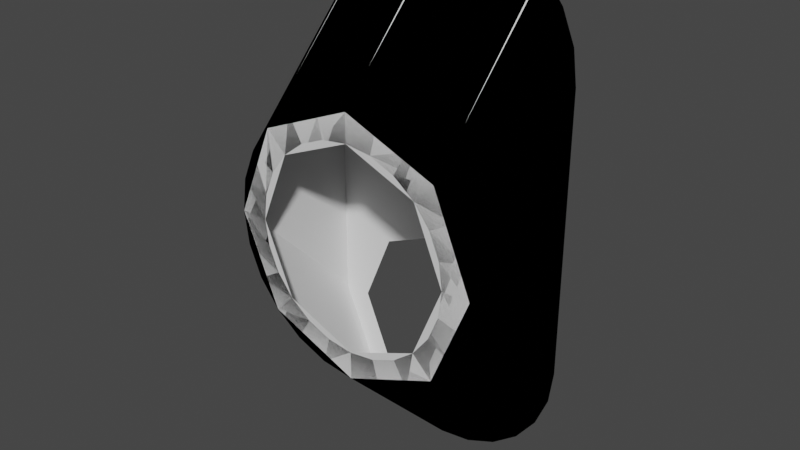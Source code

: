 # Source: adapterLargeSmallBi.blend  (saved by Blender 3.1.7; exported with 4.5.12 LTS)
import bpy
from mathutils import Matrix  # noqa: F401  (used for matrix-valued properties, if any)

bpy.ops.wm.read_factory_settings(use_empty=True)
scene = bpy.context.scene
scene.name = 'Scene'

# ---- collections
col_collection = bpy.data.collections.new('Collection'); scene.collection.children.link(col_collection)

# ---- materials (node trees are filled in below, after node groups)
mat_material_006 = bpy.data.materials.new('Material.006')
mat_material_006.use_transparent_shadow = False

# ---- node groups
ng_color4 = bpy.data.node_groups.new('Color4', 'ShaderNodeTree')
_s = ng_color4.interface.new_socket(name='Color', in_out='OUTPUT', socket_type='NodeSocketColor')
_s = ng_color4.interface.new_socket(name='Alpha', in_out='OUTPUT', socket_type='NodeSocketFloat')
_s = ng_color4.interface.new_socket(name='Color', in_out='INPUT', socket_type='NodeSocketColor')
_s = ng_color4.interface.new_socket(name='Alpha', in_out='INPUT', socket_type='NodeSocketFloat')
_s.min_value = 1.0
_N = ng_color4.nodes; _L = ng_color4.links
n0 = _N.new('NodeGroupInput'); n0.name = 'Group Input'; n0.location = (-403, 18)
n1 = _N.new('NodeGroupOutput'); n1.name = 'Group Output'; n1.location = (154, 24)
_L.new(n0.outputs[1], n1.inputs[1])
_L.new(n0.outputs[0], n1.inputs[0])
n1.is_active_output = True
ng_maincolor = bpy.data.node_groups.new('MainColor', 'ShaderNodeTree')
_s = ng_maincolor.interface.new_socket(name='Color', in_out='OUTPUT', socket_type='NodeSocketColor')
_s = ng_maincolor.interface.new_socket(name='Alpha', in_out='OUTPUT', socket_type='NodeSocketFloat')
_s = ng_maincolor.interface.new_socket(name='VColor', in_out='INPUT', socket_type='NodeSocketColor')
_s = ng_maincolor.interface.new_socket(name='VAlpha', in_out='INPUT', socket_type='NodeSocketFloat')
_s.min_value = 1e+04
_s = ng_maincolor.interface.new_socket(name='CColor', in_out='INPUT', socket_type='NodeSocketColor')
_s = ng_maincolor.interface.new_socket(name='CAlpha', in_out='INPUT', socket_type='NodeSocketFloat')
_s.min_value = 1.0
_s = ng_maincolor.interface.new_socket(name='TColor', in_out='INPUT', socket_type='NodeSocketColor')
_s = ng_maincolor.interface.new_socket(name='TAlpha', in_out='INPUT', socket_type='NodeSocketFloat')
_s.min_value = 1.0
_N = ng_maincolor.nodes; _L = ng_maincolor.links
n0 = _N.new('NodeGroupInput'); n0.name = 'Group Input'; n0.location = (-284, 35)
n1 = _N.new('NodeGroupOutput'); n1.name = 'Group Output'; n1.location = (332, -19)
n2 = _N.new('ShaderNodeMix'); n2.name = 'VC*CC*TC'; n2.location = (127, -33)
n2.label = 'VC*CC*TC'
n2.hide = True
n2.data_type = 'RGBA'
n2.blend_type = 'MULTIPLY'
n2.inputs[0].default_value = 1.0
n3 = _N.new('ShaderNodeMix'); n3.name = 'VC*CC'; n3.location = (-44, 33)
n3.label = 'VC*CC'
n3.hide = True
n3.data_type = 'RGBA'
n3.blend_type = 'MULTIPLY'
n3.inputs[0].default_value = 1.0
n4 = _N.new('ShaderNodeMath'); n4.name = 'VA*CA'; n4.location = (-59, -19)
n4.label = 'VA*CA'
n4.hide = True
n4.operation = 'MULTIPLY'
n4.inputs[2].default_value = 0.0
n5 = _N.new('ShaderNodeMath'); n5.name = 'VA*CA*TA'; n5.location = (130, -79)
n5.label = 'VA*CA*TA'
n5.hide = True
n5.operation = 'MULTIPLY'
n5.inputs[2].default_value = 0.0
_L.new(n0.outputs[2], n3.inputs[7])
_L.new(n0.outputs[4], n2.inputs[7])
_L.new(n2.outputs[2], n1.inputs[0])
_L.new(n3.outputs[2], n2.inputs[6])
_L.new(n0.outputs[0], n3.inputs[6])
_L.new(n0.outputs[1], n4.inputs[0])
_L.new(n0.outputs[3], n4.inputs[1])
_L.new(n4.outputs[0], n5.inputs[0])
_L.new(n0.outputs[5], n5.inputs[1])
_L.new(n5.outputs[0], n1.inputs[1])
n1.is_active_output = True
ng_standardshader = bpy.data.node_groups.new('StandardShader', 'ShaderNodeTree')
_s = ng_standardshader.interface.new_socket(name='BSDF', in_out='OUTPUT', socket_type='NodeSocketShader')
_s = ng_standardshader.interface.new_socket(name='BaseColor', in_out='INPUT', socket_type='NodeSocketColor')
_s = ng_standardshader.interface.new_socket(name='Shininess', in_out='INPUT', socket_type='NodeSocketFloat')
_s.min_value = 1e+04
_s = ng_standardshader.interface.new_socket(name='Gloss', in_out='INPUT', socket_type='NodeSocketFloat')
_s.min_value = 1e+04
_s = ng_standardshader.interface.new_socket(name='Emission', in_out='INPUT', socket_type='NodeSocketColor')
_s = ng_standardshader.interface.new_socket(name='Emission Strength', in_out='INPUT', socket_type='NodeSocketFloat')
_s.min_value = 1e+06
_s = ng_standardshader.interface.new_socket(name='Alpha', in_out='INPUT', socket_type='NodeSocketFloat')
_s.min_value = 1.0
_s = ng_standardshader.interface.new_socket(name='NormalColor', in_out='INPUT', socket_type='NodeSocketColor')
_N = ng_standardshader.nodes; _L = ng_standardshader.links
n0 = _N.new('NodeGroupOutput'); n0.name = 'Group Output'; n0.location = (555, 248)
n1 = _N.new('NodeGroupInput'); n1.name = 'Group Input'; n1.location = (-444, 74)
n2 = _N.new('ShaderNodeNormalMap'); n2.name = 'Normal Map'; n2.location = (-96, -256)
n2.hide = True
n3 = _N.new('ShaderNodeMath'); n3.name = 'Roughness'; n3.location = (-4, -2)
n3.label = 'Roughness'
n3.hide = True
n3.operation = 'SQRT'
n3.inputs[2].default_value = 0.0
n4 = _N.new('ShaderNodeMath'); n4.name = 'SpecularConv'; n4.location = (-120, 39)
n4.label = 'SpecularConv'
n4.hide = True
n4.operation = 'SQRT'
n4.inputs[2].default_value = 0.0
n5 = _N.new('ShaderNodeMath'); n5.name = 'Gloss2Rough'; n5.location = (-176, -1)
n5.label = 'Gloss2Rough'
n5.hide = True
n5.operation = 'SUBTRACT'
n5.inputs[0].default_value = 1.0
n5.inputs[2].default_value = 0.0
n6 = _N.new('ShaderNodeBsdfPrincipled'); n6.name = 'Principled BSDF'; n6.location = (226, 256)
n6.distribution = 'GGX'
n6.subsurface_method = 'BURLEY'
n6.inputs[3].default_value = 1.45
_L.new(n6.outputs[0], n0.inputs[0])
_L.new(n4.outputs[0], n6.inputs[13])
_L.new(n1.outputs[3], n6.inputs[27])
_L.new(n3.outputs[0], n6.inputs[2])
_L.new(n1.outputs[0], n6.inputs[0])
_L.new(n1.outputs[1], n4.inputs[0])
_L.new(n1.outputs[6], n2.inputs[1])
_L.new(n5.outputs[0], n3.inputs[0])
_L.new(n1.outputs[2], n5.inputs[1])
_L.new(n2.outputs[0], n6.inputs[5])
_L.new(n1.outputs[5], n6.inputs[4])
_L.new(n1.outputs[4], n6.inputs[28])
n0.is_active_output = True

# ---- material node trees
mat_material_006.use_nodes = True; mat_material_006.node_tree.nodes.clear()
_N = mat_material_006.node_tree.nodes; _L = mat_material_006.node_tree.links
n0 = _N.new('ShaderNodeTexImage'); n0.name = '_MainTex'; n0.location = (-131, -187)
n0.label = '_MainTex'
n0.hide = True
n1 = _N.new('ShaderNodeUVMap'); n1.name = 'UV Map'; n1.location = (-345, -213)
n2 = _N.new('ShaderNodeGroup'); n2.name = '_Color'; n2.location = (-34, -148)
n2.label = '_Color'
n2.hide = True
n2.node_tree = ng_color4
n2.inputs[0].default_value = (1.0, 1.0, 1.0, 1.0)
n2.inputs[1].default_value = 1.0
n3 = _N.new('ShaderNodeVertexColor'); n3.name = 'Vertex Color'; n3.location = (-31, -96)
n3.hide = True
n4 = _N.new('ShaderNodeOutputMaterial'); n4.name = 'Material Output'; n4.location = (765, 26)
n5 = _N.new('ShaderNodeGroup'); n5.name = 'Group'; n5.location = (157, 9)
n5.node_tree = ng_maincolor
n6 = _N.new('ShaderNodeGroup'); n6.name = 'StandardShader'; n6.location = (542, -4)
n6.node_tree = ng_standardshader
n6.inputs[1].default_value = 0.0
n6.inputs[2].default_value = 0.0
n6.inputs[3].default_value = (0.0, 0.0, 0.0, 1.0)
n6.inputs[4].default_value = 1.0
n6.inputs[6].default_value = (0.5, 0.5, 1.0, 1.0)
n7 = _N.new('ShaderNodeValue'); n7.name = '_Opacity'; n7.location = (327, -167)
n7.label = '_Opacity'
n7.hide = True
n7.outputs[0].default_value = 1.0
_L.new(n1.outputs[0], n0.inputs[0])
_L.new(n6.outputs[0], n4.inputs[0])
_L.new(n2.outputs[0], n5.inputs[2])
_L.new(n2.outputs[1], n5.inputs[3])
_L.new(n0.outputs[0], n5.inputs[4])
_L.new(n0.outputs[1], n5.inputs[5])
_L.new(n5.outputs[0], n6.inputs[0])
_L.new(n3.outputs[1], n5.inputs[1])
_L.new(n3.outputs[0], n5.inputs[0])
_L.new(n7.outputs[0], n6.inputs[5])
n4.is_active_output = True

# ---- world
world_world = bpy.data.worlds.new('World'); scene.world = world_world
world_world.use_nodes = True; world_world.node_tree.nodes.clear()
_N = world_world.node_tree.nodes; _L = world_world.node_tree.links
n0 = _N.new('ShaderNodeOutputWorld'); n0.name = 'World Output'; n0.location = (300, 300)
n1 = _N.new('ShaderNodeBackground'); n1.name = 'Background'; n1.location = (10, 300)
n1.inputs[0].default_value = (0.05088, 0.05088, 0.05088, 1.0)
_L.new(n1.outputs[0], n0.inputs[0])
n0.is_active_output = True
world_world.color = (0.05088, 0.05088, 0.05088)
world_world.use_sun_shadow = False
world_world.sun_shadow_jitter_overblur = 0.0

# ---- meshes
me_circle_012 = bpy.data.meshes.new('Circle.012')
me_circle_012.from_pydata([(-0.5548, 1.48e-07, 0.1486), (-0.4974, 1.574e-07, 0.2872), (-0.4061, 1.723e-07, 0.4061), (-0.2872, 1.916e-07, 0.4974), (-0.1486, 2.142e-07, 0.5548), (-3.416e-07, 2.384e-07, 0.5743), (0.1486, 2.626e-07, 0.5548), (0.2872, 2.852e-07, 0.4974), (0.4061, 3.046e-07, 0.4061), (0.4974, 3.195e-07, 0.2872), (0.5548, 3.288e-07, 0.1486), (0.5743, 3.32e-07, 3.951e-07), (0.5548, 3.288e-07, -0.1486), (0.4974, 3.195e-07, -0.2872), (0.4061, 3.046e-07, -0.4061), (0.2872, 2.852e-07, -0.4974), (0.1486, 2.626e-07, -0.5548), (3.613e-07, 2.384e-07, -0.5743), (-0.1486, 2.142e-07, -0.5548), (-0.2872, 1.916e-07, -0.4974), (-0.4061, 1.723e-07, -0.4061), (-0.4974, 1.574e-07, -0.2872), (-0.5548, 1.48e-07, -0.1486), (-0.5743, 1.448e-07, -3.355e-07), (-0.4347, -7.082e-08, 0.1165), (-0.3897, -6.349e-08, 0.225), (-0.3182, -5.184e-08, 0.3182), (-0.225, -3.666e-08, 0.3897), (-0.1165, -1.898e-08, 0.4347), (-2.682e-07, -8.743e-16, 0.45), (0.1165, 1.898e-08, 0.4347), (0.225, 3.666e-08, 0.3897), (0.3182, 5.184e-08, 0.3182), (0.3897, 6.349e-08, 0.225), (0.4347, 7.082e-08, 0.1165), (0.45, 7.331e-08, 3.225e-07), (0.4347, 7.082e-08, -0.1165), (0.3897, 6.349e-08, -0.225), (0.3182, 5.184e-08, -0.3182), (0.225, 3.666e-08, -0.3897), (0.1165, 1.898e-08, -0.4347), (2.825e-07, 3.205e-15, -0.45), (-0.1165, -1.898e-08, -0.4347), (-0.225, -3.666e-08, -0.3897), (-0.3182, -5.184e-08, -0.3182), (-0.3897, -6.349e-08, -0.225), (-0.4347, -7.082e-08, -0.1165), (-0.45, -7.331e-08, -2.629e-07), (-0.45, 0.6152, 0.625), (-0.4347, 0.6152, 0.5085), (-0.3897, 0.6152, 0.4), (-0.3182, 0.6152, 0.3068), (-0.225, 0.6152, 0.2353), (-0.1165, 0.6152, 0.1903), (-8.255e-08, 0.6152, 0.175), (0.1165, 0.6152, 0.1903), (0.225, 0.6152, 0.2353), (0.3182, 0.6152, 0.3068), (0.3897, 0.6152, 0.4), (0.4347, 0.6152, 0.5085), (0.45, 0.6152, 0.625), (0.4347, 0.6152, 0.7415), (0.3897, 0.6152, 0.85), (0.3182, 0.6152, 0.9432), (0.225, 0.6152, 1.015), (0.1165, 0.6152, 1.06), (-6.333e-07, 0.6152, 1.075), (-0.1165, 0.6152, 1.06), (-0.225, 0.6152, 1.015), (-0.3182, 0.6152, 0.9432), (-0.3897, 0.6152, 0.85), (-0.4347, 0.6152, 0.7415), (-0.5743, 0.6152, 0.625), (-0.5548, 0.6152, 0.4764), (-0.4974, 0.6152, 0.3378), (-0.4061, 0.6152, 0.2189), (-0.2872, 0.6152, 0.1276), (-0.1486, 0.6152, 0.07023), (-3.803e-09, 0.6152, 0.05066), (0.1486, 0.6152, 0.07023), (0.2872, 0.6152, 0.1276), (0.4061, 0.6152, 0.2189), (0.4974, 0.6152, 0.3378), (0.5548, 0.6152, 0.4764), (0.5743, 0.6152, 0.625), (0.5548, 0.6152, 0.7736), (0.4974, 0.6152, 0.9122), (0.4061, 0.6152, 1.031), (0.2872, 0.6152, 1.122), (0.1486, 0.6152, 1.18), (-7.067e-07, 0.6152, 1.199), (-0.1486, 0.6152, 1.18), (-0.2872, 0.6152, 1.122), (-0.4061, 0.6152, 1.031), (-0.4974, 0.6152, 0.9122), (-0.5548, 0.6152, 0.7736), (-0.45, 0.6152, -0.625), (-0.4347, 0.6152, -0.7415), (-0.3897, 0.6152, -0.85), (-0.3182, 0.6152, -0.9432), (-0.225, 0.6152, -1.015), (-0.1165, 0.6152, -1.06), (6.476e-07, 0.6152, -1.075), (0.1165, 0.6152, -1.06), (0.225, 0.6152, -1.015), (0.3182, 0.6152, -0.9432), (0.3897, 0.6152, -0.85), (0.4347, 0.6152, -0.7415), (0.45, 0.6152, -0.625), (0.4347, 0.6152, -0.5085), (0.3897, 0.6152, -0.4), (0.3182, 0.6152, -0.3068), (0.225, 0.6152, -0.2353), (0.1165, 0.6152, -0.1903), (9.686e-08, 0.6152, -0.175), (-0.1165, 0.6152, -0.1903), (-0.225, 0.6152, -0.2353), (-0.3182, 0.6152, -0.3068), (-0.3897, 0.6152, -0.4), (-0.4347, 0.6152, -0.5085), (-0.5743, 0.6152, -0.625), (-0.5548, 0.6152, -0.7736), (-0.4974, 0.6152, -0.9122), (-0.4061, 0.6152, -1.031), (-0.2872, 0.6152, -1.122), (-0.1486, 0.6152, -1.18), (7.263e-07, 0.6152, -1.199), (0.1486, 0.6152, -1.18), (0.2872, 0.6152, -1.122), (0.4061, 0.6152, -1.031), (0.4974, 0.6152, -0.9122), (0.5548, 0.6152, -0.7736), (0.5743, 0.6152, -0.625), (0.5548, 0.6152, -0.4764), (0.4974, 0.6152, -0.3378), (0.4061, 0.6152, -0.2189), (0.2872, 0.6152, -0.1276), (0.1486, 0.6152, -0.07023), (2.343e-08, 0.6152, -0.05066), (-0.1486, 0.6152, -0.07023), (-0.2872, 0.6152, -0.1276), (-0.4061, 0.6152, -0.2189), (-0.4974, 0.6152, -0.3378), (-0.5548, 0.6152, -0.4764)], [], [(34, 10, 11, 35), (39, 15, 16, 40), (37, 13, 14, 38), (30, 6, 7, 31), (27, 3, 4, 28), (32, 8, 9, 33), (45, 21, 22, 46), (42, 18, 19, 43), (25, 1, 2, 26), (47, 23, 0, 24), (35, 11, 12, 36), (40, 16, 17, 41), (38, 14, 15, 39), (28, 4, 5, 29), (33, 9, 10, 34), (31, 7, 8, 32), (43, 19, 20, 44), (26, 2, 3, 27), (46, 22, 23, 47), (36, 12, 13, 37), (41, 17, 18, 42), (24, 0, 1, 25), (29, 5, 6, 30), (44, 20, 21, 45), (66, 65, 89, 90), (59, 58, 82, 83), (52, 51, 75, 76), (67, 66, 90, 91), (60, 59, 83, 84), (53, 52, 76, 77), (68, 67, 91, 92), (61, 60, 84, 85), (54, 53, 77, 78), (69, 68, 92, 93), (62, 61, 85, 86), (55, 54, 78, 79), (70, 69, 93, 94), (63, 62, 86, 87), (56, 55, 79, 80), (71, 70, 94, 95), (49, 48, 72, 73), (64, 63, 87, 88), (57, 56, 80, 81), (48, 71, 95, 72), (50, 49, 73, 74), (65, 64, 88, 89), (58, 57, 81, 82), (51, 50, 74, 75), (114, 113, 137, 138), (107, 106, 130, 131), (100, 99, 123, 124), (115, 114, 138, 139), (108, 107, 131, 132), (101, 100, 124, 125), (116, 115, 139, 140), (109, 108, 132, 133), (102, 101, 125, 126), (117, 116, 140, 141), (110, 109, 133, 134), (103, 102, 126, 127), (118, 117, 141, 142), (111, 110, 134, 135), (104, 103, 127, 128), (119, 118, 142, 143), (97, 96, 120, 121), (112, 111, 135, 136), (105, 104, 128, 129), (96, 119, 143, 120), (98, 97, 121, 122), (113, 112, 136, 137), (106, 105, 129, 130), (99, 98, 122, 123), (73, 72, 120, 143), (74, 73, 143, 142), (75, 74, 142, 141), (76, 75, 141, 140), (77, 76, 140, 139), (78, 77, 139, 138), (79, 78, 138, 137), (80, 79, 137, 136), (81, 80, 136, 135), (82, 81, 135, 134), (83, 82, 134, 133), (84, 83, 133, 132), (23, 22, 121, 120), (22, 21, 122, 121), (21, 20, 123, 122), (20, 19, 124, 123), (19, 18, 125, 124), (18, 17, 126, 125), (17, 16, 127, 126), (16, 15, 128, 127), (15, 14, 129, 128), (14, 13, 130, 129), (13, 12, 131, 130), (12, 11, 132, 131), (0, 23, 72, 95), (1, 0, 95, 94), (2, 1, 94, 93), (3, 2, 93, 92), (4, 3, 92, 91), (5, 4, 91, 90), (6, 5, 90, 89), (7, 6, 89, 88), (8, 7, 88, 87), (9, 8, 87, 86), (10, 9, 86, 85), (11, 10, 85, 84), (84, 132, 11), (72, 23, 120)])
me_circle_012.polygons.foreach_set('use_smooth', [0, 0, 0, 0, 0, 0, 0, 0, 0, 0, 0, 0, 0, 0, 0, 0, 0, 0, 0, 0, 0, 0, 0, 0, 0, 0, 0, 0, 0, 0, 0, 0, 0, 0, 0, 0, 0, 0, 0, 0, 0, 0, 0, 0, 0, 0, 0, 0, 0, 0, 0, 0, 0, 0, 0, 0, 0, 0, 0, 0, 0, 0, 0, 0, 0, 0, 0, 0, 0, 0, 0, 0, 0, 0, 0, 0, 0, 0, 0, 0, 0, 0, 0, 0, 1, 1, 1, 1, 1, 1, 1, 1, 1, 1, 1, 1, 1, 1, 1, 1, 1, 1, 1, 1, 1, 1, 1, 1, 1, 1])
_uv = me_circle_012.uv_layers.new(name='UVMap')
_uv.uv.foreach_set('vector', [0.0, 0.0, 0.0, 0.0, 0.0, 0.0, 0.0, 0.0, 0.0, 0.0, 0.0, 0.0, 0.0, 0.0, 0.0, 0.0, 0.0, 0.0, 0.0, 0.0, 0.0, 0.0, 0.0, 0.0, 0.0, 0.0, 0.0, 0.0, 0.0, 0.0, 0.0, 0.0, 0.0, 0.0, 0.0, 0.0, 0.0, 0.0, 0.0, 0.0, 0.0, 0.0, 0.0, 0.0, 0.0, 0.0, 0.0, 0.0, 0.0, 0.0, 0.0, 0.0, 0.0, 0.0, 0.0, 0.0, 0.0, 0.0, 0.0, 0.0, 0.0, 0.0, 0.0, 0.0, 0.0, 0.0, 0.0, 0.0, 0.0, 0.0, 0.0, 0.0, 0.0, 0.0, 0.0, 0.0, 0.0, 0.0, 0.0, 0.0, 0.0, 0.0, 0.0, 0.0, 0.0, 0.0, 0.0, 0.0, 0.0, 0.0, 0.0, 0.0, 0.0, 0.0, 0.0, 0.0, 0.0, 0.0, 0.0, 0.0, 0.0, 0.0, 0.0, 0.0, 0.0, 0.0, 0.0, 0.0, 0.0, 0.0, 0.0, 0.0, 0.0, 0.0, 0.0, 0.0, 0.0, 0.0, 0.0, 0.0, 0.0, 0.0, 0.0, 0.0, 0.0, 0.0, 0.0, 0.0, 0.0, 0.0, 0.0, 0.0, 0.0, 0.0, 0.0, 0.0, 0.0, 0.0, 0.0, 0.0, 0.0, 0.0, 0.0, 0.0, 0.0, 0.0, 0.0, 0.0, 0.0, 0.0, 0.0, 0.0, 0.0, 0.0, 0.0, 0.0, 0.0, 0.0, 0.0, 0.0, 0.0, 0.0, 0.0, 0.0, 0.0, 0.0, 0.0, 0.0, 0.0, 0.0, 0.0, 0.0, 0.0, 0.0, 0.0, 0.0, 0.0, 0.0, 0.0, 0.0, 0.0, 0.0, 0.0, 0.0, 0.0, 0.0, 0.0, 0.0, 0.0, 0.0, 0.0, 0.0, 0.0, 0.0, 0.0, 0.0, 0.0, 0.0, 0.0, 0.0, 0.0, 0.0, 0.0, 0.0, 0.0, 0.0, 0.0, 0.0, 0.0, 0.0, 0.0, 0.0, 0.0, 0.0, 0.0, 0.0, 0.0, 0.0, 0.0, 0.0, 0.0, 0.0, 0.0, 0.0, 0.0, 0.0, 0.0, 0.0, 0.0, 0.0, 0.0, 0.0, 0.0, 0.0, 0.0, 0.0, 0.0, 0.0, 0.0, 0.0, 0.0, 0.0, 0.0, 0.0, 0.0, 0.0, 0.0, 0.0, 0.0, 0.0, 0.0, 0.0, 0.0, 0.0, 0.0, 0.0, 0.0, 0.0, 0.0, 0.0, 0.0, 0.0, 0.0, 0.0, 0.0, 0.0, 0.0, 0.0, 0.0, 0.0, 0.0, 0.0, 0.0, 0.0, 0.0, 0.0, 0.0, 0.0, 0.0, 0.0, 0.0, 0.0, 0.0, 0.0, 0.0, 0.0, 0.0, 0.0, 0.0, 0.0, 0.0, 0.0, 0.0, 0.0, 0.0, 0.0, 0.0, 0.0, 0.0, 0.0, 0.0, 0.0, 0.0, 0.0, 0.0, 0.0, 0.0, 0.0, 0.0, 0.0, 0.0, 0.0, 0.0, 0.0, 0.0, 0.0, 0.0, 0.0, 0.0, 0.0, 0.0, 0.0, 0.0, 0.0, 0.0, 0.0, 0.0, 0.0, 0.0, 0.0, 0.0, 0.0, 0.0, 0.0, 0.0, 0.0, 0.0, 0.0, 0.0, 0.0, 0.0, 0.0, 0.0, 0.0, 0.0, 0.0, 0.0, 0.0, 0.0, 0.0, 0.0, 0.0, 0.0, 0.0, 0.0, 0.0, 0.0, 0.0, 0.0, 0.0, 0.0, 0.0, 0.0, 0.0, 0.0, 0.0, 0.0, 0.0, 0.0, 0.0, 0.0, 0.0, 0.0, 0.0, 0.0, 0.0, 0.0, 0.0, 0.0, 0.0, 0.0, 0.0, 0.0, 0.0, 0.0, 0.0, 0.0, 0.0, 0.0, 0.0, 0.0, 0.0, 0.0, 0.0, 0.0, 0.0, 0.0, 0.0, 0.0, 0.0, 0.0, 0.0, 0.0, 0.0, 0.0, 0.0, 0.0, 0.0, 0.0, 0.0, 0.0, 0.0, 0.0, 0.0, 0.0, 0.0, 0.0, 0.0, 0.0, 0.0, 0.0, 0.0, 0.0, 0.0, 0.0, 0.0, 0.0, 0.0, 0.0, 0.0, 0.0, 0.0, 0.0, 0.0, 0.0, 0.0, 0.0, 0.0, 0.0, 0.0, 0.0, 0.0, 0.0, 0.0, 0.0, 0.0, 0.0, 0.0, 0.0, 0.0, 0.0, 0.0, 0.0, 0.0, 0.0, 0.0, 0.0, 0.0, 0.0, 0.0, 0.0, 0.0, 0.0, 0.0, 0.0, 0.0, 0.0, 0.0, 0.0, 0.0, 0.0, 0.0, 0.0, 0.0, 0.0, 0.0, 0.0, 0.0, 0.0, 0.0, 0.0, 0.0, 0.0, 0.0, 0.0, 0.0, 0.0, 0.0, 0.0, 0.0, 0.0, 0.0, 0.0, 0.0, 0.0, 0.0, 0.0, 0.0, 0.0, 0.0, 0.0, 0.0, 0.0, 0.0, 0.0, 0.0, 0.0, 0.0, 0.0, 0.0, 0.0, 0.0, 0.0, 0.0, 0.0, 0.0, 0.0, 0.0, 0.0, 0.0, 0.0, 0.0, 0.0, 0.0, 0.0, 0.0, 0.0, 0.0, 0.0, 0.0, 0.0, 0.0, 0.0, 0.0, 0.0, 0.0, 0.0, 0.0, 0.0, 0.0, 0.0, 0.0, 0.0, 0.0, 0.0, 0.0, 0.0, 0.0, 0.0, 0.0, 0.0, 0.0, 0.0, 0.0, 0.0, 0.0, 0.0, 0.0, 0.0, 0.0, 0.0, 0.0, 0.0, 0.0, 0.0, 0.0, 0.0, 0.0, 0.0, 0.0, 0.0, 0.0, 0.0, 0.0, 0.0, 0.0, 0.0, 0.0, 0.0, 0.0, 0.0, 0.0, 0.0, 0.0, 0.0, 0.0, 0.0, 0.0, 0.0, 0.0, 0.0, 0.0, 0.0, 0.0, 0.0, 0.0, 0.0, 0.0, 0.0, 0.0, 0.0, 0.0, 0.0, 0.0, 0.0, 0.0, 0.0, 0.0, 0.0, 0.0, 0.0, 0.0, 0.0, 0.0, 0.0, 0.0, 0.0, 0.0, 0.0, 0.0, 0.0, 0.0, 0.0, 0.0, 0.0, 0.0, 0.0, 0.0, 0.0, 0.0, 0.0, 0.0, 0.0, 0.0, 0.0, 0.0, 0.0, 0.0, 0.0, 0.0, 0.0, 0.0, 0.0, 0.0, 0.0, 0.0, 0.0, 0.0, 0.0, 0.0, 0.0, 0.0, 0.0, 0.0, 0.0, 0.0, 0.0, 0.0, 0.0, 0.0, 0.0, 0.0, 0.0, 0.0, 0.0, 0.0, 0.0, 0.0, 0.0, 0.0, 0.0, 0.0, 0.0, 0.0, 0.0, 0.0, 0.0, 0.0, 0.0, 0.0, 0.0, 0.0, 0.0, 0.0, 0.0, 0.0, 0.0, 0.0, 0.0, 0.0, 0.0, 0.0, 0.0, 0.0, 0.0, 0.0, 0.0, 0.0, 0.0, 0.0, 0.0, 0.0, 0.0, 0.0, 0.0, 0.0, 0.0, 0.0, 0.0, 0.0, 0.0, 0.0, 0.0, 0.0, 0.0, 0.0, 0.0, 0.0, 0.0, 0.0, 0.0, 0.0, 0.0, 0.0, 0.0, 0.0, 0.0, 0.0, 0.0, 0.0, 0.0, 0.0, 0.0, 0.0, 0.0, 0.0, 0.0, 0.0, 0.0, 0.0, 0.0, 0.0, 0.0, 0.0, 0.0, 0.0, 0.0, 0.0, 0.0, 0.0, 0.0, 0.0, 0.0, 0.0, 0.0, 0.0, 0.0, 0.0, 0.0, 0.0, 0.0, 0.0, 0.0, 0.0, 0.0, 0.0, 0.0, 0.0, 0.0, 0.0, 0.0, 0.0, 0.0, 0.0, 0.0, 0.0, 0.0, 0.0, 0.0, 0.0, 0.0, 0.0, 0.0, 0.0, 0.0, 0.0, 0.0, 0.0, 0.0, 0.0, 0.0, 0.0, 0.0, 0.0, 0.0, 0.0, 0.0, 0.0, 0.0, 0.0, 0.0, 0.0, 0.0, 0.0, 0.0, 0.0, 0.0, 0.0, 0.0, 0.0, 0.0, 0.0, 0.0, 0.0, 0.0, 0.0, 0.0, 0.0, 0.0, 0.0, 0.0, 0.0, 0.0, 0.0, 0.0, 0.0, 0.0, 0.0, 0.0, 0.0, 0.0, 0.0, 0.0, 0.0, 0.0, 0.0, 0.0, 0.0, 0.0, 0.0, 0.0, 0.0, 0.0, 0.0, 0.0, 0.0, 0.0, 0.0, 0.0, 0.0, 0.0, 0.0, 0.0, 0.0, 0.0, 0.0, 0.0, 0.0, 0.0, 0.0, 0.0, 0.0, 0.0, 0.0, 0.0, 0.0, 0.0, 0.0, 0.0, 0.0, 0.0, 0.0, 0.0, 0.0, 0.0, 0.0])
me_circle_012.materials.append(mat_material_006)
me_circle_012.use_remesh_fix_poles = True
me_circle_012.use_remesh_preserve_attributes = False
me_circle_012.update()
me_circle_013 = bpy.data.meshes.new('Circle.013')
me_circle_013.from_pydata([(-0.45, -7.331e-08, -2.629e-07), (-0.3182, -5.184e-08, -0.3182), (2.825e-07, 3.205e-15, -0.45), (0.3182, 5.184e-08, -0.3182), (0.45, 7.331e-08, 3.022e-07), (0.3182, 5.184e-08, 0.3182), (-2.682e-07, -8.743e-16, 0.45), (-0.3182, -5.184e-08, 0.3182), (-0.5737, -1.084e-07, -3.392e-07), (-0.4057, -8.099e-08, -0.4057), (3.592e-07, -1.49e-08, -0.5737), (0.4057, 5.119e-08, -0.4057), (0.5737, 7.857e-08, 3.812e-07), (0.4057, 5.119e-08, 0.4057), (-3.43e-07, -1.49e-08, 0.5737), (-0.5737, 0.6131, 0.625), (0.5737, 0.6131, 0.625), (0.4057, 0.6131, 1.031), (-0.4057, 0.6131, 1.031), (-0.4057, -8.099e-08, 0.4057), (-0.4057, 0.6131, -1.027), (6.488e-07, 0.6131, -1.195), (0.4057, 0.6131, -1.027), (-7.811e-07, 0.6131, 1.199), (-0.5737, 0.6131, -0.625), (0.5737, 0.6131, -0.625), (-0.45, 0.6131, 0.625), (-0.3182, 0.6131, 0.3068), (-1.556e-07, 0.6131, 0.175), (0.3182, 0.6131, 0.3068), (0.45, 0.6131, 0.625), (0.3182, 0.6131, 0.9432), (-7.064e-07, 0.6131, 1.075), (-0.3182, 0.6131, 0.9432), (-0.45, 0.6131, -0.625), (-0.3182, 0.6131, -0.9432), (5.745e-07, 0.6131, -1.075), (0.3182, 0.6131, -0.9432), (0.45, 0.6131, -0.625), (0.3182, 0.6131, -0.3068), (2.377e-08, 0.6131, -0.175), (-0.3182, 0.6131, -0.3068)], [], [(4, 12, 11, 3), (2, 10, 9, 1), (7, 19, 14, 6), (5, 13, 12, 4), (3, 11, 10, 2), (1, 9, 8, 0), (0, 8, 19, 7), (6, 14, 13, 5), (13, 17, 16, 12), (11, 22, 21, 10), (8, 9, 24), (8, 15, 18, 19), (8, 24, 15), (10, 21, 20, 9), (19, 18, 23, 14), (14, 23, 17, 13), (9, 20, 24), (11, 25, 22), (11, 12, 25), (16, 25, 12), (15, 26, 33, 18), (18, 33, 32, 23), (23, 32, 31, 17), (17, 31, 30, 16), (30, 29, 16), (26, 15, 27), (20, 35, 34, 24), (21, 36, 35, 20), (22, 37, 36, 21), (25, 38, 37, 22), (38, 25, 39), (25, 16, 29, 39), (34, 41, 24), (27, 41, 40, 28), (28, 40, 39, 29), (15, 24, 41, 27)])
_uv = me_circle_013.uv_layers.new(name='UVMap')
_uv.uv.foreach_set('vector', [0.0, 0.0, 0.0, 0.0, 0.0, 0.0, 0.0, 0.0, 0.0, 0.0, 0.0, 0.0, 0.0, 0.0, 0.0, 0.0, 0.0, 0.0, 0.0, 0.0, 0.0, 0.0, 0.0, 0.0, 0.0, 0.0, 0.0, 0.0, 0.0, 0.0, 0.0, 0.0, 0.0, 0.0, 0.0, 0.0, 0.0, 0.0, 0.0, 0.0, 0.0, 0.0, 0.0, 0.0, 0.0, 0.0, 0.0, 0.0, 0.0, 0.0, 0.0, 0.0, 0.0, 0.0, 0.0, 0.0, 0.0, 0.0, 0.0, 0.0, 0.0, 0.0, 0.0, 0.0, 0.0, 0.0, 0.0, 0.0, 0.0, 0.0, 0.0, 0.0, 0.0, 0.0, 0.0, 0.0, 0.0, 0.0, 0.0, 0.0, 0.0, 0.0, 0.0, 0.0, 0.0, 0.0, 0.0, 0.0, 0.0, 0.0, 0.0, 0.0, 0.0, 0.0, 0.0, 0.0, 0.0, 0.0, 0.0, 0.0, 0.0, 0.0, 0.0, 0.0, 0.0, 0.0, 0.0, 0.0, 0.0, 0.0, 0.0, 0.0, 0.0, 0.0, 0.0, 0.0, 0.0, 0.0, 0.0, 0.0, 0.0, 0.0, 0.0, 0.0, 0.0, 0.0, 0.0, 0.0, 0.0, 0.0, 0.0, 0.0, 0.0, 0.0, 0.0, 0.0, 0.0, 0.0, 0.0, 0.0, 0.0, 0.0, 0.0, 0.0, 0.0, 0.0, 0.0, 0.0, 0.0, 0.0, 0.0, 0.0, 0.0, 0.0, 0.0, 0.0, 0.0, 0.0, 0.0, 0.0, 0.0, 0.0, 0.0, 0.0, 0.0, 0.0, 0.0, 0.0, 0.0, 0.0, 0.0, 0.0, 0.0, 0.0, 0.0, 0.0, 0.0, 0.0, 0.0, 0.0, 0.0, 0.0, 0.0, 0.0, 0.0, 0.0, 0.0, 0.0, 0.0, 0.0, 0.0, 0.0, 0.0, 0.0, 0.0, 0.0, 0.0, 0.0, 0.0, 0.0, 0.0, 0.0, 0.0, 0.0, 0.0, 0.0, 0.0, 0.0, 0.0, 0.0, 0.0, 0.0, 0.0, 0.0, 0.0, 0.0, 0.0, 0.0, 0.0, 0.0, 0.0, 0.0, 0.0, 0.0, 0.0, 0.0, 0.0, 0.0, 0.0, 0.0, 0.0, 0.0, 0.0, 0.0, 0.0, 0.0, 0.0, 0.0, 0.0, 0.0, 0.0, 0.0, 0.0, 0.0, 0.0, 0.0, 0.0, 0.0, 0.0, 0.0, 0.0, 0.0, 0.0, 0.0, 0.0, 0.0, 0.0, 0.0, 0.0, 0.0, 0.0, 0.0, 0.0, 0.0, 0.0, 0.0, 0.0, 0.0])
me_circle_013.use_remesh_fix_poles = True
me_circle_013.use_remesh_preserve_attributes = False
me_circle_013.update()

# ---- objects
ob_adapterlargesmallbi_internal = bpy.data.objects.new('adapterLargeSmallBi_Internal', None)
ob_shell = bpy.data.objects.new('shell', me_circle_012)
ob_shellcollider = bpy.data.objects.new('shellCollider', me_circle_013)

# ---- transforms, parenting, visibility, modifiers, constraints
ob_adapterlargesmallbi_internal.location = (0.0, 0.0, 0.0)
ob_shell.parent = ob_adapterlargesmallbi_internal
ob_shell.location = (0.0, 0.0, 0.0)
ob_shellcollider.parent = ob_adapterlargesmallbi_internal
ob_shellcollider.location = (0.0, 0.0, 0.0)

# ---- collection membership
col_collection.objects.link(ob_adapterlargesmallbi_internal)
col_collection.objects.link(ob_shell)
col_collection.objects.link(ob_shellcollider)

# ---- scene / render settings (as saved in the file)
scene.frame_start = 1; scene.frame_end = 250; scene.frame_set(0)
scene.render.engine = 'BLENDER_EEVEE_NEXT'
scene.cycles.sampling_pattern = 'TABULATED_SOBOL'
scene.cycles.use_light_tree = False
scene.view_settings.view_transform = 'Filmic'
bpy.context.view_layer.update()

# ---- added for rendering (the .blend has no active camera and no usable light): camera, sun
cam_auto = bpy.data.cameras.new('AutoCamera')
cam_auto.lens = 50.0
cam_auto.sensor_width = 36.0
cam_auto.clip_end = 1000.0
ob_auto_camera = bpy.data.objects.new('AutoCamera', cam_auto)
scene.collection.objects.link(ob_auto_camera)
ob_auto_camera.location = (2.52563, -2.72317, 2.0205)
ob_auto_camera.rotation_euler = (1.09748, -7.21219e-08, 0.694738)
scene.camera = ob_auto_camera
light_auto_sun = bpy.data.lights.new('AutoSun', 'SUN')
light_auto_sun.energy = 3.0
light_auto_sun.angle = 0.0523599
ob_auto_sun = bpy.data.objects.new('AutoSun', light_auto_sun)
scene.collection.objects.link(ob_auto_sun)
ob_auto_sun.rotation_euler = (0.872665, 0.174533, 0.523599)
bpy.context.view_layer.update()
